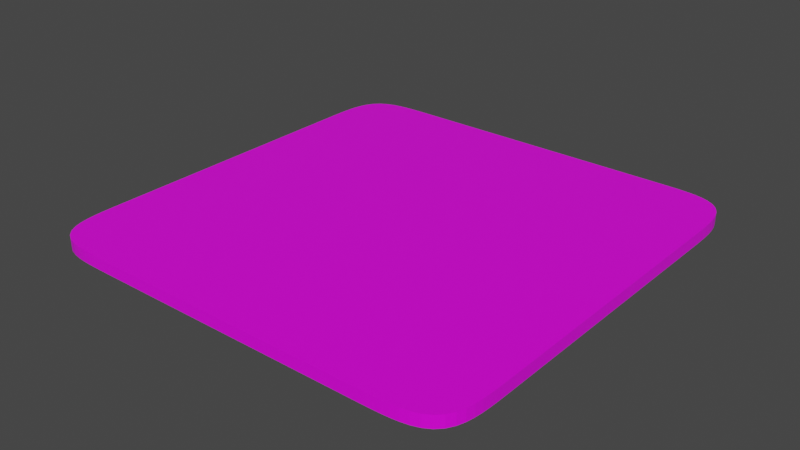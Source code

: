 # Source: Blender_Blender.blend  (saved by Blender 2.91.10; exported with 4.5.12 LTS)
import bpy
from mathutils import Matrix  # noqa: F401  (used for matrix-valued properties, if any)

bpy.ops.wm.read_factory_settings(use_empty=True)
scene = bpy.context.scene
scene.name = 'Scene'

# ---- images (referenced by path relative to the original .blend; pixels are not part of the script)
import os
ASSET_DIR = os.environ.get("B2B_ASSET_DIR", "")  # directory of the original .blend (textures are referenced by path, not embedded)
HERE = os.path.dirname(os.path.abspath(__file__))  # packed textures are extracted next to this script under _unpacked/

def load_image(name, relpath, width, height, colorspace="sRGB"):
    """Load a texture the original file referenced (path relative to the .blend, or extracted next to this script)."""
    p = next((c for c in (os.path.join(HERE, relpath), os.path.join(ASSET_DIR, relpath)) if relpath and os.path.exists(c)), "")
    if p:
        img = bpy.data.images.load(p, check_existing=True)
        img.name = name
    else:  # same state as the original file: an image datablock whose file is absent (Cycles renders it pink)
        img = bpy.data.images.new(name, width, height)
        img.source = "FILE"
        img.filepath = "//" + (relpath or name)
    img.colorspace_settings.name = colorspace
    return img
img_untitled = load_image('Untitled', 'Untitled.png', 1024, 1024, 'sRGB')

# ---- materials (node trees are filled in below, after node groups)
mat_material = bpy.data.materials.new('Material')
mat_material.alpha_threshold = 0.0
mat_material.use_transparent_shadow = False
mat_material.line_color = (0.0, 0.0, 0.0, 1.0)

# ---- material node trees
mat_material.use_nodes = True; mat_material.node_tree.nodes.clear()
_N = mat_material.node_tree.nodes; _L = mat_material.node_tree.links
n0 = _N.new('ShaderNodeOutputMaterial'); n0.name = 'Material Output'; n0.location = (300, 300)
n1 = _N.new('ShaderNodeBsdfPrincipled'); n1.name = 'Principled BSDF'; n1.location = (10, 300)
n1.distribution = 'GGX'
n1.subsurface_method = 'BURLEY'
n1.inputs[2].default_value = 0.4
n1.inputs[3].default_value = 1.45
n1.inputs[27].default_value = (0.0, 0.0, 0.0, 1.0)
n1.inputs[28].default_value = 1.0
n2 = _N.new('ShaderNodeTexImage'); n2.name = 'Image Texture'; n2.location = (-420, 47)
n2.image = img_untitled
_L.new(n1.outputs[0], n0.inputs[0])
_L.new(n2.outputs[0], n1.inputs[0])
_L.new(n2.outputs[1], n1.inputs[4])
n0.is_active_output = True

# ---- world
world_world = bpy.data.worlds.new('World'); scene.world = world_world
world_world.use_nodes = True; world_world.node_tree.nodes.clear()
_N = world_world.node_tree.nodes; _L = world_world.node_tree.links
n0 = _N.new('ShaderNodeOutputWorld'); n0.name = 'World Output'; n0.location = (300, 300)
n1 = _N.new('ShaderNodeBackground'); n1.name = 'Background'; n1.location = (10, 300)
n1.inputs[0].default_value = (0.05088, 0.05088, 0.05088, 1.0)
_L.new(n1.outputs[0], n0.inputs[0])
n0.is_active_output = True
world_world.color = (0.05088, 0.05088, 0.05088)
world_world.use_sun_shadow = False
world_world.sun_shadow_jitter_overblur = 0.0

# ---- meshes
me_cube = bpy.data.meshes.new('Cube')
me_cube.from_pydata([(1.0, 0.5635, 2.0), (0.5635, 1.0, 2.0), (1.0, 0.6008, 2.0), (1.0, 0.6381, 2.0), (0.9999, 0.6753, 2.0), (0.9995, 0.7126, 2.0), (0.9986, 0.7499, 2.0), (0.9965, 0.7871, 2.0), (0.9925, 0.8241, 2.0), (0.9853, 0.8607, 2.0), (0.9733, 0.8959, 2.0), (0.9544, 0.9281, 2.0), (0.9281, 0.9544, 2.0), (0.8959, 0.9733, 2.0), (0.8607, 0.9853, 2.0), (0.8241, 0.9925, 2.0), (0.7871, 0.9965, 2.0), (0.7499, 0.9986, 2.0), (0.7126, 0.9995, 2.0), (0.6753, 0.9999, 2.0), (0.6381, 1.0, 2.0), (0.6008, 1.0, 2.0), (0.5635, 1.0, 0.0), (1.0, 0.5635, 0.0), (0.6008, 1.0, 0.0), (0.6381, 1.0, 0.0), (0.6753, 0.9999, 0.0), (0.7126, 0.9995, 0.0), (0.7499, 0.9986, 0.0), (0.7871, 0.9965, 0.0), (0.8241, 0.9925, 0.0), (0.8607, 0.9853, 0.0), (0.8959, 0.9733, 0.0), (0.9281, 0.9544, 0.0), (0.9544, 0.9281, 0.0), (0.9733, 0.8959, 0.0), (0.9853, 0.8607, 0.0), (0.9925, 0.8241, 0.0), (0.9965, 0.7871, 0.0), (0.9986, 0.7499, 0.0), (0.9995, 0.7126, 0.0), (0.9999, 0.6753, 0.0), (1.0, 0.6381, 0.0), (1.0, 0.6008, 0.0), (0.5635, -1.0, 2.0), (1.0, -0.5635, 2.0), (0.6008, -1.0, 2.0), (0.6381, -1.0, 2.0), (0.6753, -0.9999, 2.0), (0.7126, -0.9995, 2.0), (0.7499, -0.9986, 2.0), (0.7871, -0.9965, 2.0), (0.8241, -0.9925, 2.0), (0.8607, -0.9853, 2.0), (0.8959, -0.9733, 2.0), (0.9281, -0.9544, 2.0), (0.9544, -0.9281, 2.0), (0.9733, -0.8959, 2.0), (0.9853, -0.8607, 2.0), (0.9925, -0.8241, 2.0), (0.9965, -0.7871, 2.0), (0.9986, -0.7499, 2.0), (0.9995, -0.7126, 2.0), (0.9999, -0.6753, 2.0), (1.0, -0.6381, 2.0), (1.0, -0.6008, 2.0), (1.0, -0.5635, 0.0), (0.5635, -1.0, 0.0), (1.0, -0.6008, 0.0), (1.0, -0.6381, 0.0), (0.9999, -0.6753, 0.0), (0.9995, -0.7126, 0.0), (0.9986, -0.7499, 0.0), (0.9965, -0.7871, 0.0), (0.9925, -0.8241, 0.0), (0.9853, -0.8607, 0.0), (0.9733, -0.8959, 0.0), (0.9544, -0.9281, 0.0), (0.9281, -0.9544, 0.0), (0.8959, -0.9733, 0.0), (0.8607, -0.9853, 0.0), (0.8241, -0.9925, 0.0), (0.7871, -0.9965, 0.0), (0.7499, -0.9986, 0.0), (0.7126, -0.9995, 0.0), (0.6753, -0.9999, 0.0), (0.6381, -1.0, 0.0), (0.6008, -1.0, 0.0), (-0.5635, 1.0, 2.0), (-1.0, 0.5635, 2.0), (-0.6008, 1.0, 2.0), (-0.6381, 1.0, 2.0), (-0.6753, 0.9999, 2.0), (-0.7126, 0.9995, 2.0), (-0.7499, 0.9986, 2.0), (-0.7871, 0.9965, 2.0), (-0.8241, 0.9925, 2.0), (-0.8607, 0.9853, 2.0), (-0.8959, 0.9733, 2.0), (-0.9281, 0.9544, 2.0), (-0.9544, 0.9281, 2.0), (-0.9733, 0.8959, 2.0), (-0.9853, 0.8607, 2.0), (-0.9925, 0.8241, 2.0), (-0.9965, 0.7871, 2.0), (-0.9986, 0.7499, 2.0), (-0.9995, 0.7126, 2.0), (-0.9999, 0.6753, 2.0), (-1.0, 0.6381, 2.0), (-1.0, 0.6008, 2.0), (-1.0, 0.5635, 0.0), (-0.5635, 1.0, 0.0), (-1.0, 0.6008, 0.0), (-1.0, 0.6381, 0.0), (-0.9999, 0.6753, 0.0), (-0.9995, 0.7126, 0.0), (-0.9986, 0.7499, 0.0), (-0.9965, 0.7871, 0.0), (-0.9925, 0.8241, 0.0), (-0.9853, 0.8607, 0.0), (-0.9733, 0.8959, 0.0), (-0.9544, 0.9281, 0.0), (-0.9281, 0.9544, 0.0), (-0.8959, 0.9733, 0.0), (-0.8607, 0.9853, 0.0), (-0.8241, 0.9925, 0.0), (-0.7871, 0.9965, 0.0), (-0.7499, 0.9986, 0.0), (-0.7126, 0.9995, 0.0), (-0.6753, 0.9999, 0.0), (-0.6381, 1.0, 0.0), (-0.6008, 1.0, 0.0), (-1.0, -0.5635, 2.0), (-0.5635, -1.0, 2.0), (-1.0, -0.6008, 2.0), (-1.0, -0.6381, 2.0), (-0.9999, -0.6753, 2.0), (-0.9995, -0.7126, 2.0), (-0.9986, -0.7499, 2.0), (-0.9965, -0.7871, 2.0), (-0.9925, -0.8241, 2.0), (-0.9853, -0.8607, 2.0), (-0.9733, -0.8959, 2.0), (-0.9544, -0.9281, 2.0), (-0.9281, -0.9544, 2.0), (-0.8959, -0.9733, 2.0), (-0.8607, -0.9853, 2.0), (-0.8241, -0.9925, 2.0), (-0.7871, -0.9965, 2.0), (-0.7499, -0.9986, 2.0), (-0.7126, -0.9995, 2.0), (-0.6753, -0.9999, 2.0), (-0.6381, -1.0, 2.0), (-0.6008, -1.0, 2.0), (-0.5635, -1.0, 0.0), (-1.0, -0.5635, 0.0), (-0.6008, -1.0, 0.0), (-0.6381, -1.0, 0.0), (-0.6753, -0.9999, 0.0), (-0.7126, -0.9995, 0.0), (-0.7499, -0.9986, 0.0), (-0.7871, -0.9965, 0.0), (-0.8241, -0.9925, 0.0), (-0.8607, -0.9853, 0.0), (-0.8959, -0.9733, 0.0), (-0.9281, -0.9544, 0.0), (-0.9544, -0.9281, 0.0), (-0.9733, -0.8959, 0.0), (-0.9853, -0.8607, 0.0), (-0.9925, -0.8241, 0.0), (-0.9965, -0.7871, 0.0), (-0.9986, -0.7499, 0.0), (-0.9995, -0.7126, 0.0), (-0.9999, -0.6753, 0.0), (-1.0, -0.6381, 0.0), (-1.0, -0.6008, 0.0)], [], [(110, 112, 113, 114, 115, 116, 117, 118, 119, 120, 121, 122, 123, 124, 125, 126, 127, 128, 129, 130, 131, 111, 22, 24, 25, 26, 27, 28, 29, 30, 31, 32, 33, 34, 35, 36, 37, 38, 39, 40, 41, 42, 43, 23, 66, 68, 69, 70, 71, 72, 73, 74, 75, 76, 77, 78, 79, 80, 81, 82, 83, 84, 85, 86, 87, 67, 154, 156, 157, 158, 159, 160, 161, 162, 163, 164, 165, 166, 167, 168, 169, 170, 171, 172, 173, 174, 175, 155), (155, 132, 89, 110), (67, 44, 133, 154), (0, 2, 3, 4, 5, 6, 7, 8, 9, 10, 11, 12, 13, 14, 15, 16, 17, 18, 19, 20, 21, 1, 88, 90, 91, 92, 93, 94, 95, 96, 97, 98, 99, 100, 101, 102, 103, 104, 105, 106, 107, 108, 109, 89, 132, 134, 135, 136, 137, 138, 139, 140, 141, 142, 143, 144, 145, 146, 147, 148, 149, 150, 151, 152, 153, 133, 44, 46, 47, 48, 49, 50, 51, 52, 53, 54, 55, 56, 57, 58, 59, 60, 61, 62, 63, 64, 65, 45), (23, 0, 45, 66), (0, 23, 43, 2), (2, 43, 42, 3), (3, 42, 41, 4), (4, 41, 40, 5), (5, 40, 39, 6), (6, 39, 38, 7), (7, 38, 37, 8), (8, 37, 36, 9), (9, 36, 35, 10), (10, 35, 34, 11), (11, 34, 33, 12), (12, 33, 32, 13), (13, 32, 31, 14), (14, 31, 30, 15), (15, 30, 29, 16), (16, 29, 28, 17), (17, 28, 27, 18), (18, 27, 26, 19), (19, 26, 25, 20), (20, 25, 24, 21), (21, 24, 22, 1), (154, 133, 153, 156), (156, 153, 152, 157), (157, 152, 151, 158), (158, 151, 150, 159), (159, 150, 149, 160), (160, 149, 148, 161), (161, 148, 147, 162), (162, 147, 146, 163), (163, 146, 145, 164), (164, 145, 144, 165), (165, 144, 143, 166), (166, 143, 142, 167), (167, 142, 141, 168), (168, 141, 140, 169), (169, 140, 139, 170), (170, 139, 138, 171), (171, 138, 137, 172), (172, 137, 136, 173), (173, 136, 135, 174), (174, 135, 134, 175), (175, 134, 132, 155), (44, 67, 87, 46), (46, 87, 86, 47), (47, 86, 85, 48), (48, 85, 84, 49), (49, 84, 83, 50), (50, 83, 82, 51), (51, 82, 81, 52), (52, 81, 80, 53), (53, 80, 79, 54), (54, 79, 78, 55), (55, 78, 77, 56), (56, 77, 76, 57), (57, 76, 75, 58), (58, 75, 74, 59), (59, 74, 73, 60), (60, 73, 72, 61), (61, 72, 71, 62), (62, 71, 70, 63), (63, 70, 69, 64), (64, 69, 68, 65), (65, 68, 66, 45), (88, 111, 131, 90), (90, 131, 130, 91), (91, 130, 129, 92), (92, 129, 128, 93), (93, 128, 127, 94), (94, 127, 126, 95), (95, 126, 125, 96), (96, 125, 124, 97), (97, 124, 123, 98), (98, 123, 122, 99), (99, 122, 121, 100), (100, 121, 120, 101), (101, 120, 119, 102), (102, 119, 118, 103), (103, 118, 117, 104), (104, 117, 116, 105), (105, 116, 115, 106), (106, 115, 114, 107), (107, 114, 113, 108), (108, 113, 112, 109), (109, 112, 110, 89), (111, 88, 1, 22)])
_uv = me_cube.uv_layers.new(name='UVMap')
_uv.uv.foreach_set('vector', [0.1013, 0.3634, 0.09501, 0.3634, 0.08872, 0.3634, 0.08242, 0.3634, 0.07613, 0.3633, 0.06984, 0.3631, 0.06356, 0.3628, 0.0573, 0.3621, 0.05112, 0.3609, 0.04517, 0.3589, 0.03974, 0.3557, 0.03529, 0.3512, 0.03211, 0.3458, 0.03007, 0.3399, 0.02886, 0.3337, 0.02818, 0.3274, 0.02784, 0.3211, 0.02768, 0.3149, 0.02762, 0.3086, 0.0276, 0.3023, 0.0276, 0.296, 0.0276, 0.2897, 0.0276, 0.09935, 0.0276, 0.09306, 0.0276, 0.08676, 0.02762, 0.08047, 0.02768, 0.07418, 0.02784, 0.06789, 0.02818, 0.0616, 0.02886, 0.05535, 0.03007, 0.04917, 0.03211, 0.04322, 0.03529, 0.03779, 0.03974, 0.03334, 0.04517, 0.03016, 0.05112, 0.02812, 0.0573, 0.02691, 0.06356, 0.02623, 0.06984, 0.02588, 0.07613, 0.02572, 0.08242, 0.02566, 0.08872, 0.02565, 0.09501, 0.02564, 0.1013, 0.02564, 0.2916, 0.02564, 0.2979, 0.02564, 0.3042, 0.02565, 0.3105, 0.02566, 0.3168, 0.02572, 0.3231, 0.02588, 0.3294, 0.02623, 0.3356, 0.02691, 0.3418, 0.02812, 0.3478, 0.03016, 0.3532, 0.03334, 0.3576, 0.03779, 0.3608, 0.04322, 0.3629, 0.04917, 0.3641, 0.05535, 0.3648, 0.0616, 0.3651, 0.06789, 0.3653, 0.07418, 0.3653, 0.08047, 0.3653, 0.08676, 0.3653, 0.09306, 0.3653, 0.09935, 0.3653, 0.2897, 0.3653, 0.296, 0.3653, 0.3023, 0.3653, 0.3086, 0.3653, 0.3149, 0.3651, 0.3211, 0.3648, 0.3274, 0.3641, 0.3337, 0.3629, 0.3399, 0.3608, 0.3458, 0.3576, 0.3512, 0.3532, 0.3557, 0.3478, 0.3589, 0.3418, 0.3609, 0.3356, 0.3621, 0.3294, 0.3628, 0.3231, 0.3631, 0.3168, 0.3633, 0.3105, 0.3634, 0.3042, 0.3634, 0.2979, 0.3634, 0.2916, 0.3634, 0.9745, 0.6546, 0.9745, 0.9923, 0.7842, 0.9923, 0.7842, 0.6546, 0.7833, 0.6451, 0.7833, 0.3074, 0.9736, 0.3074, 0.9736, 0.6451, 0.6627, 0.0221, 0.669, 0.0221, 0.6753, 0.0221, 0.6816, 0.02212, 0.6879, 0.02218, 0.6942, 0.02234, 0.7005, 0.02268, 0.7067, 0.02336, 0.7129, 0.02457, 0.7189, 0.02661, 0.7243, 0.02979, 0.7287, 0.03424, 0.7319, 0.03967, 0.734, 0.04562, 0.7352, 0.0518, 0.7358, 0.05805, 0.7362, 0.06434, 0.7364, 0.07063, 0.7364, 0.07692, 0.7364, 0.08322, 0.7364, 0.08951, 0.7364, 0.0958, 0.7364, 0.2861, 0.7364, 0.2924, 0.7364, 0.2987, 0.7364, 0.305, 0.7364, 0.3113, 0.7362, 0.3176, 0.7358, 0.3239, 0.7352, 0.3301, 0.734, 0.3363, 0.7319, 0.3423, 0.7287, 0.3477, 0.7243, 0.3521, 0.7189, 0.3553, 0.7129, 0.3574, 0.7067, 0.3586, 0.7005, 0.3592, 0.6942, 0.3596, 0.6879, 0.3598, 0.6816, 0.3598, 0.6753, 0.3598, 0.669, 0.3598, 0.6627, 0.3598, 0.4724, 0.3598, 0.4661, 0.3598, 0.4598, 0.3598, 0.4535, 0.3598, 0.4472, 0.3598, 0.4409, 0.3596, 0.4347, 0.3592, 0.4284, 0.3586, 0.4222, 0.3574, 0.4163, 0.3553, 0.4108, 0.3521, 0.4064, 0.3477, 0.4032, 0.3423, 0.4012, 0.3363, 0.4, 0.3301, 0.3993, 0.3239, 0.3989, 0.3176, 0.3988, 0.3113, 0.3987, 0.305, 0.3987, 0.2987, 0.3987, 0.2924, 0.3987, 0.2861, 0.3987, 0.0958, 0.3987, 0.08951, 0.3987, 0.08322, 0.3987, 0.07692, 0.3988, 0.07063, 0.3989, 0.06434, 0.3993, 0.05805, 0.4, 0.0518, 0.4012, 0.04562, 0.4032, 0.03967, 0.4064, 0.03424, 0.4108, 0.02979, 0.4163, 0.02661, 0.4222, 0.02457, 0.4284, 0.02336, 0.4347, 0.02268, 0.4409, 0.02234, 0.4472, 0.02218, 0.4535, 0.02212, 0.4598, 0.0221, 0.4661, 0.0221, 0.4724, 0.0221, 0.3385, 0.6767, 0.6762, 0.6767, 0.6762, 0.8671, 0.3385, 0.8671, 0.6763, 0.5436, 0.3385, 0.5436, 0.3385, 0.5373, 0.6763, 0.5373, 0.6763, 0.5373, 0.3385, 0.5373, 0.3385, 0.531, 0.6763, 0.531, 0.6763, 0.531, 0.3385, 0.531, 0.3385, 0.5247, 0.6763, 0.5247, 0.6763, 0.5247, 0.3385, 0.5247, 0.3385, 0.5184, 0.6763, 0.5184, 0.6763, 0.5184, 0.3385, 0.5184, 0.3385, 0.5121, 0.6763, 0.5121, 0.6763, 0.5121, 0.3385, 0.5121, 0.3385, 0.5058, 0.6763, 0.5058, 0.6763, 0.5058, 0.3385, 0.5058, 0.3385, 0.4995, 0.6763, 0.4995, 0.6763, 0.4995, 0.3385, 0.4995, 0.3385, 0.4932, 0.6763, 0.4932, 0.6763, 0.4932, 0.3385, 0.4932, 0.3385, 0.4869, 0.6763, 0.4869, 0.6763, 0.4869, 0.3385, 0.4869, 0.3385, 0.4806, 0.6763, 0.4806, 0.6763, 0.4806, 0.3385, 0.4806, 0.3385, 0.4743, 0.6763, 0.4743, 0.6763, 0.4743, 0.3385, 0.4743, 0.3385, 0.4681, 0.6763, 0.4681, 0.6763, 0.4681, 0.3385, 0.4681, 0.3385, 0.4618, 0.6763, 0.4618, 0.6763, 0.4618, 0.3385, 0.4618, 0.3385, 0.4555, 0.6763, 0.4555, 0.6763, 0.4555, 0.3385, 0.4555, 0.3385, 0.4492, 0.6763, 0.4492, 0.6763, 0.4492, 0.3385, 0.4492, 0.3385, 0.4429, 0.6763, 0.4429, 0.6763, 0.4429, 0.3385, 0.4429, 0.3385, 0.4366, 0.6763, 0.4366, 0.6763, 0.4366, 0.3385, 0.4366, 0.3385, 0.4303, 0.6763, 0.4303, 0.6763, 0.4303, 0.3385, 0.4303, 0.3385, 0.424, 0.6763, 0.424, 0.6763, 0.424, 0.3385, 0.424, 0.3385, 0.4177, 0.6763, 0.4177, 0.6763, 0.4177, 0.3385, 0.4177, 0.3385, 0.4114, 0.6763, 0.4114, 0.6763, 0.9997, 0.3385, 0.9997, 0.3385, 0.9935, 0.6763, 0.9934, 0.6763, 0.9934, 0.3385, 0.9935, 0.3385, 0.9872, 0.6763, 0.9872, 0.6763, 0.9872, 0.3385, 0.9872, 0.3385, 0.9809, 0.6763, 0.9809, 0.6763, 0.9809, 0.3385, 0.9809, 0.3385, 0.9746, 0.6763, 0.9746, 0.6763, 0.9746, 0.3385, 0.9746, 0.3385, 0.9683, 0.6763, 0.9683, 0.6763, 0.9683, 0.3385, 0.9683, 0.3385, 0.962, 0.6763, 0.962, 0.6763, 0.962, 0.3385, 0.962, 0.3385, 0.9557, 0.6763, 0.9557, 0.6763, 0.9557, 0.3385, 0.9557, 0.3385, 0.9494, 0.6763, 0.9494, 0.6763, 0.9494, 0.3385, 0.9494, 0.3385, 0.9431, 0.6763, 0.9431, 0.6763, 0.9431, 0.3385, 0.9431, 0.3385, 0.9368, 0.6763, 0.9368, 0.6763, 0.9368, 0.3385, 0.9368, 0.3385, 0.9305, 0.6763, 0.9305, 0.6763, 0.9305, 0.3385, 0.9305, 0.3385, 0.9242, 0.6763, 0.9242, 0.6763, 0.9242, 0.3385, 0.9242, 0.3385, 0.9179, 0.6763, 0.9179, 0.6763, 0.9179, 0.3385, 0.9179, 0.3385, 0.9116, 0.6763, 0.9116, 0.6763, 0.9116, 0.3385, 0.9116, 0.3385, 0.9053, 0.6763, 0.9054, 0.6763, 0.9054, 0.3385, 0.9053, 0.3385, 0.8991, 0.6763, 0.8991, 0.6763, 0.8991, 0.3385, 0.8991, 0.3385, 0.8928, 0.6763, 0.8928, 0.6763, 0.8928, 0.3385, 0.8928, 0.3385, 0.8865, 0.6763, 0.8865, 0.6763, 0.8865, 0.3385, 0.8865, 0.3385, 0.8802, 0.6763, 0.8802, 0.6763, 0.8802, 0.3385, 0.8802, 0.3385, 0.8739, 0.6763, 0.8739, 0.6763, 0.8739, 0.3385, 0.8739, 0.3385, 0.8676, 0.6763, 0.8676, 0.6763, 0.6762, 0.3385, 0.6762, 0.3385, 0.6699, 0.6763, 0.6699, 0.6763, 0.6699, 0.3385, 0.6699, 0.3385, 0.6637, 0.6763, 0.6636, 0.6763, 0.6636, 0.3385, 0.6637, 0.3385, 0.6574, 0.6763, 0.6574, 0.6763, 0.6574, 0.3385, 0.6574, 0.3385, 0.6511, 0.6763, 0.6511, 0.6763, 0.6511, 0.3385, 0.6511, 0.3385, 0.6448, 0.6763, 0.6448, 0.6763, 0.6448, 0.3385, 0.6448, 0.3385, 0.6385, 0.6763, 0.6385, 0.6763, 0.6385, 0.3385, 0.6385, 0.3385, 0.6322, 0.6763, 0.6322, 0.6763, 0.6322, 0.3385, 0.6322, 0.3385, 0.6259, 0.6763, 0.6259, 0.6763, 0.6259, 0.3385, 0.6259, 0.3385, 0.6196, 0.6763, 0.6196, 0.6763, 0.6196, 0.3385, 0.6196, 0.3385, 0.6133, 0.6763, 0.6133, 0.6763, 0.6133, 0.3385, 0.6133, 0.3385, 0.607, 0.6763, 0.607, 0.6763, 0.607, 0.3385, 0.607, 0.3385, 0.6007, 0.6763, 0.6007, 0.6763, 0.6007, 0.3385, 0.6007, 0.3385, 0.5944, 0.6763, 0.5944, 0.6763, 0.5944, 0.3385, 0.5944, 0.3385, 0.5881, 0.6763, 0.5881, 0.6763, 0.5881, 0.3385, 0.5881, 0.3385, 0.5818, 0.6763, 0.5818, 0.6763, 0.5818, 0.3385, 0.5818, 0.3385, 0.5755, 0.6763, 0.5756, 0.6763, 0.5756, 0.3385, 0.5755, 0.3385, 0.5693, 0.6763, 0.5693, 0.6763, 0.5693, 0.3385, 0.5693, 0.3385, 0.563, 0.6763, 0.563, 0.6763, 0.563, 0.3385, 0.563, 0.3385, 0.5567, 0.6763, 0.5567, 0.6763, 0.5567, 0.3385, 0.5567, 0.3385, 0.5504, 0.6763, 0.5504, 0.6763, 0.5504, 0.3385, 0.5504, 0.3385, 0.5441, 0.6763, 0.5441, 0.338, 0.9997, 0.0002541, 0.9997, 0.000254, 0.9935, 0.338, 0.9934, 0.338, 0.9934, 0.000254, 0.9935, 0.0002539, 0.9872, 0.338, 0.9872, 0.338, 0.9872, 0.0002539, 0.9872, 0.0002537, 0.9809, 0.338, 0.9809, 0.338, 0.9809, 0.0002537, 0.9809, 0.0002537, 0.9746, 0.338, 0.9746, 0.338, 0.9746, 0.0002537, 0.9746, 0.0002536, 0.9683, 0.338, 0.9683, 0.338, 0.9683, 0.0002536, 0.9683, 0.0002535, 0.962, 0.338, 0.962, 0.338, 0.962, 0.0002535, 0.962, 0.0002535, 0.9557, 0.338, 0.9557, 0.338, 0.9557, 0.0002535, 0.9557, 0.0002535, 0.9494, 0.338, 0.9494, 0.338, 0.9494, 0.0002535, 0.9494, 0.0002535, 0.9431, 0.338, 0.9431, 0.338, 0.9431, 0.0002535, 0.9431, 0.0002535, 0.9368, 0.338, 0.9368, 0.338, 0.9368, 0.0002535, 0.9368, 0.0002535, 0.9305, 0.338, 0.9305, 0.338, 0.9305, 0.0002535, 0.9305, 0.0002536, 0.9242, 0.338, 0.9242, 0.338, 0.9242, 0.0002536, 0.9242, 0.0002536, 0.9179, 0.338, 0.9179, 0.338, 0.9179, 0.0002536, 0.9179, 0.0002537, 0.9116, 0.338, 0.9116, 0.338, 0.9116, 0.0002537, 0.9116, 0.0002538, 0.9053, 0.338, 0.9054, 0.338, 0.9054, 0.0002538, 0.9053, 0.0002539, 0.8991, 0.338, 0.8991, 0.338, 0.8991, 0.0002539, 0.8991, 0.000254, 0.8928, 0.338, 0.8928, 0.338, 0.8928, 0.000254, 0.8928, 0.0002541, 0.8865, 0.338, 0.8865, 0.338, 0.8865, 0.0002541, 0.8865, 0.0002543, 0.8802, 0.338, 0.8802, 0.338, 0.8802, 0.0002543, 0.8802, 0.0002544, 0.8739, 0.338, 0.8739, 0.338, 0.8739, 0.0002544, 0.8739, 0.0002546, 0.8676, 0.338, 0.8676, 0.0002535, 0.6767, 0.338, 0.6767, 0.338, 0.8671, 0.0002536, 0.8671])
me_cube.materials.append(mat_material)
me_cube.use_remesh_preserve_volume = False
me_cube.use_remesh_preserve_attributes = False
me_cube.use_mirror_vertex_groups = False
me_cube.update()

# ---- objects
ob_cube = bpy.data.objects.new('Cube', me_cube)

# ---- transforms, parenting, visibility, modifiers, constraints
ob_cube.location = (0.0, 0.0, 0.0)
ob_cube.scale = (1.0, 1.0, 0.02692)
ob_cube.lock_rotations_4d = False
ob_cube.empty_display_type = 'ARROWS'
ob_cube.lineart.crease_threshold = 0.0

# ---- collection membership
scene.collection.objects.link(ob_cube)

# ---- scene / render settings (as saved in the file)
scene.frame_start = 1; scene.frame_end = 250; scene.frame_set(1)
scene.render.engine = 'BLENDER_EEVEE_NEXT'
scene.cycles.use_denoising = False
scene.cycles.samples = 128
scene.cycles.sampling_pattern = 'TABULATED_SOBOL'
scene.cycles.use_adaptive_sampling = False
scene.cycles.use_light_tree = False
scene.view_settings.view_transform = 'Filmic'
bpy.context.view_layer.update()

# ---- added for rendering (the .blend has no active camera and no usable light): camera, sun
cam_auto = bpy.data.cameras.new('AutoCamera')
cam_auto.lens = 50.0
cam_auto.sensor_width = 36.0
cam_auto.clip_end = 1000.0
ob_auto_camera = bpy.data.objects.new('AutoCamera', cam_auto)
scene.collection.objects.link(ob_auto_camera)
ob_auto_camera.location = (2.6174, -3.14089, 2.12085)
ob_auto_camera.rotation_euler = (1.09748, -7.21219e-08, 0.694738)
scene.camera = ob_auto_camera
light_auto_sun = bpy.data.lights.new('AutoSun', 'SUN')
light_auto_sun.energy = 3.0
light_auto_sun.angle = 0.0523599
ob_auto_sun = bpy.data.objects.new('AutoSun', light_auto_sun)
scene.collection.objects.link(ob_auto_sun)
ob_auto_sun.rotation_euler = (0.872665, 0.174533, 0.523599)
bpy.context.view_layer.update()
